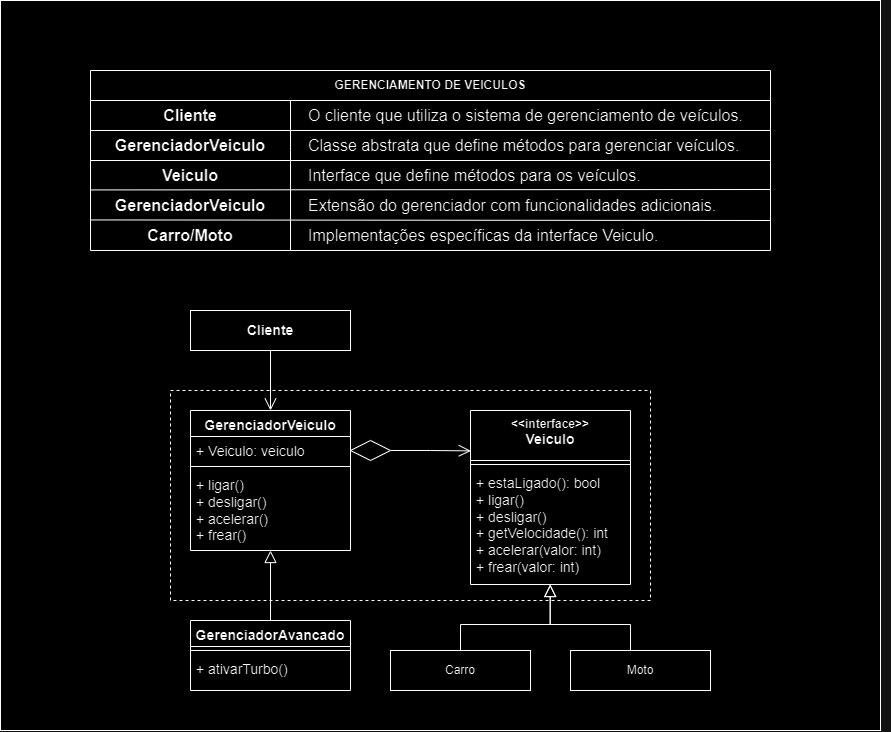

The diagram above was exported from draw.io. Its source (the exported page's mxGraphModel, read from the mxfile embedded in the PNG):
<mxGraphModel dx="1467" dy="780" grid="1" gridSize="10" guides="1" tooltips="1" connect="1" arrows="1" fold="1" page="1" pageScale="1" pageWidth="3300" pageHeight="4681" math="0" shadow="0">
  <root>
    <mxCell id="0" />
    <mxCell id="1" parent="0" />
    <mxCell id="UMpSaN1n-KAWxZ_deGUs-1" value="" style="rounded=0;whiteSpace=wrap;html=1;" vertex="1" parent="1">
      <mxGeometry x="320" y="240" width="880" height="730" as="geometry" />
    </mxCell>
    <mxCell id="Z8uetPO2L-h8mU1NB8JV-91" value="" style="rounded=0;whiteSpace=wrap;html=1;dashed=1;" parent="1" vertex="1">
      <mxGeometry x="490" y="630" width="480" height="210" as="geometry" />
    </mxCell>
    <mxCell id="Z8uetPO2L-h8mU1NB8JV-23" value="GERENCIAMENTO DE VEICULOS" style="shape=table;startSize=30;container=1;collapsible=1;childLayout=tableLayout;fixedRows=1;rowLines=0;fontStyle=1;align=center;resizeLast=1;html=1;whiteSpace=wrap;" parent="1" vertex="1">
      <mxGeometry x="410" y="310" width="680" height="180" as="geometry" />
    </mxCell>
    <mxCell id="Z8uetPO2L-h8mU1NB8JV-24" value="" style="shape=tableRow;horizontal=0;startSize=0;swimlaneHead=0;swimlaneBody=0;fillColor=none;collapsible=0;dropTarget=0;points=[[0,0.5],[1,0.5]];portConstraint=eastwest;top=0;left=0;right=0;bottom=0;html=1;" parent="Z8uetPO2L-h8mU1NB8JV-23" vertex="1">
      <mxGeometry y="30" width="680" height="30" as="geometry" />
    </mxCell>
    <mxCell id="Z8uetPO2L-h8mU1NB8JV-25" value="&lt;span style=&quot;color: rgb(3, 3, 3); font-size: 16px; text-align: left; white-space-collapse: preserve; border: 0px solid rgb(227, 227, 227); box-sizing: border-box; --tw-border-spacing-x: 0; --tw-border-spacing-y: 0; --tw-translate-x: 0; --tw-translate-y: 0; --tw-rotate: 0; --tw-skew-x: 0; --tw-skew-y: 0; --tw-scale-x: 1; --tw-scale-y: 1; --tw-pan-x: ; --tw-pan-y: ; --tw-pinch-zoom: ; --tw-scroll-snap-strictness: proximity; --tw-gradient-from-position: ; --tw-gradient-via-position: ; --tw-gradient-to-position: ; --tw-ordinal: ; --tw-slashed-zero: ; --tw-numeric-figure: ; --tw-numeric-spacing: ; --tw-numeric-fraction: ; --tw-ring-inset: ; --tw-ring-offset-width: 0px; --tw-ring-offset-color: #fff; --tw-ring-color: rgba(69,89,164,.5); --tw-ring-offset-shadow: 0 0 transparent; --tw-ring-shadow: 0 0 transparent; --tw-shadow: 0 0 transparent; --tw-shadow-colored: 0 0 transparent; --tw-blur: ; --tw-brightness: ; --tw-contrast: ; --tw-grayscale: ; --tw-hue-rotate: ; --tw-invert: ; --tw-saturate: ; --tw-sepia: ; --tw-drop-shadow: ; --tw-backdrop-blur: ; --tw-backdrop-brightness: ; --tw-backdrop-contrast: ; --tw-backdrop-grayscale: ; --tw-backdrop-hue-rotate: ; --tw-backdrop-invert: ; --tw-backdrop-opacity: ; --tw-backdrop-saturate: ; --tw-backdrop-sepia: ; --tw-contain-size: ; --tw-contain-layout: ; --tw-contain-paint: ; --tw-contain-style: ; margin-top: 1.25em; margin-bottom: 1.25em;&quot;&gt;Cliente&lt;/span&gt;" style="shape=partialRectangle;connectable=0;fillColor=none;top=0;left=0;bottom=0;right=0;fontStyle=1;overflow=hidden;html=1;whiteSpace=wrap;" parent="Z8uetPO2L-h8mU1NB8JV-24" vertex="1">
      <mxGeometry width="200" height="30" as="geometry">
        <mxRectangle width="200" height="30" as="alternateBounds" />
      </mxGeometry>
    </mxCell>
    <mxCell id="Z8uetPO2L-h8mU1NB8JV-26" value="" style="shape=partialRectangle;connectable=0;fillColor=none;top=0;left=0;bottom=0;right=0;align=left;spacingLeft=6;fontStyle=5;overflow=hidden;html=1;whiteSpace=wrap;" parent="Z8uetPO2L-h8mU1NB8JV-24" vertex="1">
      <mxGeometry x="200" width="480" height="30" as="geometry">
        <mxRectangle width="480" height="30" as="alternateBounds" />
      </mxGeometry>
    </mxCell>
    <mxCell id="Z8uetPO2L-h8mU1NB8JV-30" value="" style="shape=tableRow;horizontal=0;startSize=0;swimlaneHead=0;swimlaneBody=0;fillColor=none;collapsible=0;dropTarget=0;points=[[0,0.5],[1,0.5]];portConstraint=eastwest;top=0;left=0;right=0;bottom=0;html=1;" parent="Z8uetPO2L-h8mU1NB8JV-23" vertex="1">
      <mxGeometry y="60" width="680" height="20" as="geometry" />
    </mxCell>
    <mxCell id="Z8uetPO2L-h8mU1NB8JV-31" value="" style="shape=partialRectangle;connectable=0;fillColor=none;top=0;left=0;bottom=0;right=0;editable=1;overflow=hidden;html=1;whiteSpace=wrap;" parent="Z8uetPO2L-h8mU1NB8JV-30" vertex="1">
      <mxGeometry width="200" height="20" as="geometry">
        <mxRectangle width="200" height="20" as="alternateBounds" />
      </mxGeometry>
    </mxCell>
    <mxCell id="Z8uetPO2L-h8mU1NB8JV-32" value="" style="shape=partialRectangle;connectable=0;fillColor=none;top=0;left=0;bottom=0;right=0;align=left;spacingLeft=6;overflow=hidden;html=1;whiteSpace=wrap;" parent="Z8uetPO2L-h8mU1NB8JV-30" vertex="1">
      <mxGeometry x="200" width="480" height="20" as="geometry">
        <mxRectangle width="480" height="20" as="alternateBounds" />
      </mxGeometry>
    </mxCell>
    <mxCell id="Z8uetPO2L-h8mU1NB8JV-33" value="" style="shape=tableRow;horizontal=0;startSize=0;swimlaneHead=0;swimlaneBody=0;fillColor=none;collapsible=0;dropTarget=0;points=[[0,0.5],[1,0.5]];portConstraint=eastwest;top=0;left=0;right=0;bottom=0;html=1;" parent="Z8uetPO2L-h8mU1NB8JV-23" vertex="1">
      <mxGeometry y="80" width="680" height="100" as="geometry" />
    </mxCell>
    <mxCell id="Z8uetPO2L-h8mU1NB8JV-34" value="" style="shape=partialRectangle;connectable=0;fillColor=none;top=0;left=0;bottom=0;right=0;editable=1;overflow=hidden;html=1;whiteSpace=wrap;" parent="Z8uetPO2L-h8mU1NB8JV-33" vertex="1">
      <mxGeometry width="200" height="100" as="geometry">
        <mxRectangle width="200" height="100" as="alternateBounds" />
      </mxGeometry>
    </mxCell>
    <mxCell id="Z8uetPO2L-h8mU1NB8JV-35" value="" style="shape=partialRectangle;connectable=0;fillColor=none;top=0;left=0;bottom=0;right=0;align=left;spacingLeft=6;overflow=hidden;html=1;whiteSpace=wrap;" parent="Z8uetPO2L-h8mU1NB8JV-33" vertex="1">
      <mxGeometry x="200" width="480" height="100" as="geometry">
        <mxRectangle width="480" height="100" as="alternateBounds" />
      </mxGeometry>
    </mxCell>
    <mxCell id="Z8uetPO2L-h8mU1NB8JV-37" value="&lt;span style=&quot;color: rgb(3, 3, 3); font-size: 16px; white-space-collapse: preserve;&quot;&gt;O cliente que utiliza o sistema de gerenciamento de veículos.&lt;/span&gt;" style="shape=partialRectangle;connectable=0;fillColor=none;top=0;left=0;bottom=0;right=0;align=left;spacingLeft=6;overflow=hidden;html=1;whiteSpace=wrap;" parent="1" vertex="1">
      <mxGeometry x="620" y="340" width="470" height="30" as="geometry">
        <mxRectangle width="740" height="30" as="alternateBounds" />
      </mxGeometry>
    </mxCell>
    <mxCell id="Z8uetPO2L-h8mU1NB8JV-39" value="" style="shape=tableRow;horizontal=0;startSize=0;swimlaneHead=0;swimlaneBody=0;fillColor=none;collapsible=0;dropTarget=0;points=[[0,0.5],[1,0.5]];portConstraint=eastwest;top=0;left=0;right=0;bottom=0;html=1;" parent="1" vertex="1">
      <mxGeometry x="410" y="380" width="200" height="30" as="geometry" />
    </mxCell>
    <mxCell id="Z8uetPO2L-h8mU1NB8JV-40" value="&lt;span style=&quot;color: rgb(3, 3, 3); font-size: 16px; text-align: left; white-space-collapse: preserve;&quot;&gt;GerenciadorVeiculo&lt;/span&gt;" style="shape=partialRectangle;connectable=0;fillColor=none;top=0;left=0;bottom=0;right=0;fontStyle=1;overflow=hidden;html=1;whiteSpace=wrap;" parent="Z8uetPO2L-h8mU1NB8JV-39" vertex="1">
      <mxGeometry y="-10" width="200" height="30" as="geometry">
        <mxRectangle width="60" height="30" as="alternateBounds" />
      </mxGeometry>
    </mxCell>
    <mxCell id="Z8uetPO2L-h8mU1NB8JV-42" value="&lt;span style=&quot;color: rgb(3, 3, 3); font-size: 16px; white-space-collapse: preserve;&quot;&gt;Classe abstrata que define métodos para gerenciar veículos.&lt;/span&gt;" style="shape=partialRectangle;connectable=0;fillColor=none;top=0;left=0;bottom=0;right=0;align=left;spacingLeft=6;overflow=hidden;html=1;whiteSpace=wrap;" parent="1" vertex="1">
      <mxGeometry x="620" y="370" width="470" height="30" as="geometry">
        <mxRectangle width="740" height="30" as="alternateBounds" />
      </mxGeometry>
    </mxCell>
    <mxCell id="Z8uetPO2L-h8mU1NB8JV-46" value="&lt;span style=&quot;color: rgb(3, 3, 3); font-size: 16px; white-space-collapse: preserve;&quot;&gt;Extensão do gerenciador com funcionalidades adicionais.&lt;/span&gt;" style="shape=partialRectangle;connectable=0;fillColor=none;top=0;left=0;bottom=0;right=0;align=left;spacingLeft=6;overflow=hidden;html=1;whiteSpace=wrap;" parent="1" vertex="1">
      <mxGeometry x="620" y="430" width="470" height="30" as="geometry">
        <mxRectangle width="740" height="30" as="alternateBounds" />
      </mxGeometry>
    </mxCell>
    <mxCell id="Z8uetPO2L-h8mU1NB8JV-47" value="" style="shape=tableRow;horizontal=0;startSize=0;swimlaneHead=0;swimlaneBody=0;fillColor=none;collapsible=0;dropTarget=0;points=[[0,0.5],[1,0.5]];portConstraint=eastwest;top=0;left=0;right=0;bottom=0;html=1;" parent="1" vertex="1">
      <mxGeometry x="440" y="420" width="770" height="30" as="geometry" />
    </mxCell>
    <mxCell id="Z8uetPO2L-h8mU1NB8JV-51" value="" style="endArrow=none;html=1;rounded=0;" parent="1" edge="1">
      <mxGeometry relative="1" as="geometry">
        <mxPoint x="410" y="370" as="sourcePoint" />
        <mxPoint x="1090" y="370" as="targetPoint" />
      </mxGeometry>
    </mxCell>
    <mxCell id="Z8uetPO2L-h8mU1NB8JV-52" value="" style="endArrow=none;html=1;rounded=0;" parent="1" edge="1">
      <mxGeometry relative="1" as="geometry">
        <mxPoint x="410" y="400" as="sourcePoint" />
        <mxPoint x="1090" y="400" as="targetPoint" />
      </mxGeometry>
    </mxCell>
    <mxCell id="Z8uetPO2L-h8mU1NB8JV-53" value="&lt;div style=&quot;text-align: left;&quot;&gt;&lt;span style=&quot;background-color: initial; font-size: 16px; white-space-collapse: preserve;&quot;&gt;&lt;font color=&quot;#030303&quot;&gt;Veiculo&lt;/font&gt;&lt;/span&gt;&lt;/div&gt;" style="shape=partialRectangle;connectable=0;fillColor=none;top=0;left=0;bottom=0;right=0;fontStyle=1;overflow=hidden;html=1;whiteSpace=wrap;" parent="1" vertex="1">
      <mxGeometry x="410" y="400" width="200" height="30" as="geometry">
        <mxRectangle width="60" height="30" as="alternateBounds" />
      </mxGeometry>
    </mxCell>
    <mxCell id="Z8uetPO2L-h8mU1NB8JV-54" value="&lt;span style=&quot;color: rgb(3, 3, 3); font-size: 16px; white-space-collapse: preserve;&quot;&gt;Interface que define métodos para os veículos.&lt;/span&gt;" style="shape=partialRectangle;connectable=0;fillColor=none;top=0;left=0;bottom=0;right=0;align=left;spacingLeft=6;overflow=hidden;html=1;whiteSpace=wrap;" parent="1" vertex="1">
      <mxGeometry x="620" y="400" width="470" height="30" as="geometry">
        <mxRectangle width="740" height="30" as="alternateBounds" />
      </mxGeometry>
    </mxCell>
    <mxCell id="Z8uetPO2L-h8mU1NB8JV-55" value="" style="endArrow=none;html=1;rounded=0;" parent="1" edge="1">
      <mxGeometry relative="1" as="geometry">
        <mxPoint x="410" y="429.43" as="sourcePoint" />
        <mxPoint x="1090" y="429" as="targetPoint" />
      </mxGeometry>
    </mxCell>
    <mxCell id="Z8uetPO2L-h8mU1NB8JV-56" value="&lt;div style=&quot;text-align: left;&quot;&gt;&lt;span style=&quot;background-color: initial; font-size: 16px; white-space-collapse: preserve;&quot;&gt;&lt;font color=&quot;#030303&quot;&gt;GerenciadorVeiculo&lt;/font&gt;&lt;/span&gt;&lt;/div&gt;" style="shape=partialRectangle;connectable=0;fillColor=none;top=0;left=0;bottom=0;right=0;fontStyle=1;overflow=hidden;html=1;whiteSpace=wrap;" parent="1" vertex="1">
      <mxGeometry x="410" y="430" width="200" height="30" as="geometry">
        <mxRectangle width="60" height="30" as="alternateBounds" />
      </mxGeometry>
    </mxCell>
    <mxCell id="Z8uetPO2L-h8mU1NB8JV-57" value="" style="endArrow=none;html=1;rounded=0;" parent="1" edge="1">
      <mxGeometry relative="1" as="geometry">
        <mxPoint x="410" y="459.43" as="sourcePoint" />
        <mxPoint x="1090" y="460" as="targetPoint" />
      </mxGeometry>
    </mxCell>
    <mxCell id="Z8uetPO2L-h8mU1NB8JV-58" value="&lt;div style=&quot;text-align: left;&quot;&gt;&lt;span style=&quot;background-color: initial; font-size: 16px; white-space-collapse: preserve;&quot;&gt;&lt;font color=&quot;#030303&quot;&gt;Carro/Moto&lt;/font&gt;&lt;/span&gt;&lt;/div&gt;" style="shape=partialRectangle;connectable=0;fillColor=none;top=0;left=0;bottom=0;right=0;fontStyle=1;overflow=hidden;html=1;whiteSpace=wrap;" parent="1" vertex="1">
      <mxGeometry x="410" y="460" width="200" height="30" as="geometry">
        <mxRectangle width="60" height="30" as="alternateBounds" />
      </mxGeometry>
    </mxCell>
    <mxCell id="Z8uetPO2L-h8mU1NB8JV-59" value="&lt;span style=&quot;color: rgb(3, 3, 3); font-size: 16px; white-space-collapse: preserve;&quot;&gt;Implementações específicas da interface Veiculo.&lt;/span&gt;" style="shape=partialRectangle;connectable=0;fillColor=none;top=0;left=0;bottom=0;right=0;align=left;spacingLeft=6;overflow=hidden;html=1;whiteSpace=wrap;" parent="1" vertex="1">
      <mxGeometry x="620" y="460" width="470" height="30" as="geometry">
        <mxRectangle width="740" height="30" as="alternateBounds" />
      </mxGeometry>
    </mxCell>
    <mxCell id="Z8uetPO2L-h8mU1NB8JV-61" value="&lt;span style=&quot;color: rgb(5, 5, 5); font-size: 14px; text-align: left; white-space: pre;&quot;&gt;GerenciadorVeiculo&lt;/span&gt;" style="swimlane;fontStyle=1;align=center;verticalAlign=top;childLayout=stackLayout;horizontal=1;startSize=26;horizontalStack=0;resizeParent=1;resizeParentMax=0;resizeLast=0;collapsible=1;marginBottom=0;whiteSpace=wrap;html=1;" parent="1" vertex="1">
      <mxGeometry x="510" y="650" width="160" height="140" as="geometry" />
    </mxCell>
    <mxCell id="Z8uetPO2L-h8mU1NB8JV-62" value="+ Veiculo: veiculo" style="text;strokeColor=none;fillColor=none;align=left;verticalAlign=top;spacingLeft=4;spacingRight=4;overflow=hidden;rotatable=0;points=[[0,0.5],[1,0.5]];portConstraint=eastwest;whiteSpace=wrap;html=1;fontSize=14;" parent="Z8uetPO2L-h8mU1NB8JV-61" vertex="1">
      <mxGeometry y="26" width="160" height="26" as="geometry" />
    </mxCell>
    <mxCell id="Z8uetPO2L-h8mU1NB8JV-63" value="" style="line;strokeWidth=1;fillColor=none;align=left;verticalAlign=middle;spacingTop=-1;spacingLeft=3;spacingRight=3;rotatable=0;labelPosition=right;points=[];portConstraint=eastwest;strokeColor=inherit;" parent="Z8uetPO2L-h8mU1NB8JV-61" vertex="1">
      <mxGeometry y="52" width="160" height="8" as="geometry" />
    </mxCell>
    <mxCell id="Z8uetPO2L-h8mU1NB8JV-64" value="&lt;span style=&quot;color: rgb(5, 5, 5); font-size: 14px; white-space: pre;&quot;&gt;+ ligar()&lt;/span&gt;&lt;br style=&quot;color: rgb(5, 5, 5); font-size: 14px; white-space: pre;&quot;&gt;&lt;span style=&quot;color: rgb(5, 5, 5); font-size: 14px; white-space: pre;&quot;&gt;+ desligar()&lt;/span&gt;&lt;br style=&quot;color: rgb(5, 5, 5); font-size: 14px; white-space: pre;&quot;&gt;&lt;span style=&quot;color: rgb(5, 5, 5); font-size: 14px; white-space: pre;&quot;&gt;+ acelerar()&lt;/span&gt;&lt;br style=&quot;color: rgb(5, 5, 5); font-size: 14px; white-space: pre;&quot;&gt;&lt;span style=&quot;color: rgb(5, 5, 5); font-size: 14px; white-space: pre;&quot;&gt;+ frear()&lt;/span&gt;" style="text;strokeColor=none;fillColor=none;align=left;verticalAlign=top;spacingLeft=4;spacingRight=4;overflow=hidden;rotatable=0;points=[[0,0.5],[1,0.5]];portConstraint=eastwest;whiteSpace=wrap;html=1;" parent="Z8uetPO2L-h8mU1NB8JV-61" vertex="1">
      <mxGeometry y="60" width="160" height="80" as="geometry" />
    </mxCell>
    <mxCell id="Z8uetPO2L-h8mU1NB8JV-65" value="&lt;span style=&quot;color: rgb(5, 5, 5); font-size: 14px; text-align: left; white-space: pre;&quot;&gt;GerenciadorAvancado&lt;/span&gt;" style="swimlane;fontStyle=1;align=center;verticalAlign=top;childLayout=stackLayout;horizontal=1;startSize=26;horizontalStack=0;resizeParent=1;resizeParentMax=0;resizeLast=0;collapsible=1;marginBottom=0;whiteSpace=wrap;html=1;" parent="1" vertex="1">
      <mxGeometry x="510" y="860" width="160" height="70" as="geometry" />
    </mxCell>
    <mxCell id="Z8uetPO2L-h8mU1NB8JV-67" value="" style="line;strokeWidth=1;fillColor=none;align=left;verticalAlign=middle;spacingTop=-1;spacingLeft=3;spacingRight=3;rotatable=0;labelPosition=right;points=[];portConstraint=eastwest;strokeColor=inherit;" parent="Z8uetPO2L-h8mU1NB8JV-65" vertex="1">
      <mxGeometry y="26" width="160" height="8" as="geometry" />
    </mxCell>
    <mxCell id="Z8uetPO2L-h8mU1NB8JV-68" value="&lt;span style=&quot;color: rgb(5, 5, 5); font-size: 14px; white-space: pre;&quot;&gt;+ ativarTurbo()&lt;/span&gt;" style="text;strokeColor=none;fillColor=none;align=left;verticalAlign=top;spacingLeft=4;spacingRight=4;overflow=hidden;rotatable=0;points=[[0,0.5],[1,0.5]];portConstraint=eastwest;whiteSpace=wrap;html=1;" parent="Z8uetPO2L-h8mU1NB8JV-65" vertex="1">
      <mxGeometry y="34" width="160" height="36" as="geometry" />
    </mxCell>
    <mxCell id="Z8uetPO2L-h8mU1NB8JV-69" value="&lt;span style=&quot;color: rgb(5, 5, 5); text-align: left; white-space: pre;&quot;&gt;&lt;font style=&quot;font-size: 12px;&quot;&gt;&amp;lt;&amp;lt;interface&amp;gt;&amp;gt;&lt;/font&gt;&lt;/span&gt;&lt;div style=&quot;&quot;&gt;&lt;span style=&quot;color: rgb(5, 5, 5); text-align: left; white-space: pre;&quot;&gt;&lt;font style=&quot;font-size: 14px;&quot;&gt;Veiculo&lt;/font&gt;&lt;/span&gt;&lt;/div&gt;" style="swimlane;fontStyle=1;align=center;verticalAlign=top;childLayout=stackLayout;horizontal=1;startSize=50;horizontalStack=0;resizeParent=1;resizeParentMax=0;resizeLast=0;collapsible=1;marginBottom=0;whiteSpace=wrap;html=1;" parent="1" vertex="1">
      <mxGeometry x="790" y="650" width="160" height="174" as="geometry" />
    </mxCell>
    <mxCell id="Z8uetPO2L-h8mU1NB8JV-71" value="" style="line;strokeWidth=1;fillColor=none;align=left;verticalAlign=middle;spacingTop=-1;spacingLeft=3;spacingRight=3;rotatable=0;labelPosition=right;points=[];portConstraint=eastwest;strokeColor=inherit;" parent="Z8uetPO2L-h8mU1NB8JV-69" vertex="1">
      <mxGeometry y="50" width="160" height="8" as="geometry" />
    </mxCell>
    <mxCell id="Z8uetPO2L-h8mU1NB8JV-72" value="&lt;span style=&quot;color: rgb(5, 5, 5); font-size: 14px; white-space: pre;&quot;&gt;+ estaLigado(): bool&lt;/span&gt;&lt;br style=&quot;color: rgb(5, 5, 5); font-size: 14px; white-space: pre;&quot;&gt;&lt;span style=&quot;color: rgb(5, 5, 5); font-size: 14px; white-space: pre;&quot;&gt;+ ligar()&lt;/span&gt;&lt;br style=&quot;color: rgb(5, 5, 5); font-size: 14px; white-space: pre;&quot;&gt;&lt;span style=&quot;color: rgb(5, 5, 5); font-size: 14px; white-space: pre;&quot;&gt;+ desligar()&lt;/span&gt;&lt;br style=&quot;color: rgb(5, 5, 5); font-size: 14px; white-space: pre;&quot;&gt;&lt;span style=&quot;color: rgb(5, 5, 5); font-size: 14px; white-space: pre;&quot;&gt;+ getVelocidade(): int&lt;/span&gt;&lt;br style=&quot;color: rgb(5, 5, 5); font-size: 14px; white-space: pre;&quot;&gt;&lt;span style=&quot;color: rgb(5, 5, 5); font-size: 14px; white-space: pre;&quot;&gt;+ acelerar(valor: int)&lt;/span&gt;&lt;br style=&quot;color: rgb(5, 5, 5); font-size: 14px; white-space: pre;&quot;&gt;&lt;span style=&quot;color: rgb(5, 5, 5); font-size: 14px; white-space: pre;&quot;&gt;+ frear(valor: int)&lt;/span&gt;" style="text;strokeColor=none;fillColor=none;align=left;verticalAlign=top;spacingLeft=4;spacingRight=4;overflow=hidden;rotatable=0;points=[[0,0.5],[1,0.5]];portConstraint=eastwest;whiteSpace=wrap;html=1;" parent="Z8uetPO2L-h8mU1NB8JV-69" vertex="1">
      <mxGeometry y="58" width="160" height="116" as="geometry" />
    </mxCell>
    <mxCell id="Z8uetPO2L-h8mU1NB8JV-77" value="Moto" style="whiteSpace=wrap;html=1;align=center;" parent="1" vertex="1">
      <mxGeometry x="890" y="890" width="140" height="40" as="geometry" />
    </mxCell>
    <mxCell id="Z8uetPO2L-h8mU1NB8JV-78" value="Carro" style="whiteSpace=wrap;html=1;align=center;" parent="1" vertex="1">
      <mxGeometry x="710" y="890" width="140" height="40" as="geometry" />
    </mxCell>
    <mxCell id="Z8uetPO2L-h8mU1NB8JV-80" style="edgeStyle=orthogonalEdgeStyle;rounded=0;orthogonalLoop=1;jettySize=auto;html=1;entryX=0.5;entryY=0;entryDx=0;entryDy=0;endArrow=open;endFill=0;endSize=10;" parent="1" source="Z8uetPO2L-h8mU1NB8JV-79" target="Z8uetPO2L-h8mU1NB8JV-61" edge="1">
      <mxGeometry relative="1" as="geometry" />
    </mxCell>
    <mxCell id="Z8uetPO2L-h8mU1NB8JV-79" value="&lt;b&gt;&lt;font style=&quot;font-size: 14px;&quot;&gt;Cliente&lt;/font&gt;&lt;/b&gt;" style="whiteSpace=wrap;html=1;align=center;" parent="1" vertex="1">
      <mxGeometry x="510" y="550" width="160" height="40" as="geometry" />
    </mxCell>
    <mxCell id="Z8uetPO2L-h8mU1NB8JV-86" style="edgeStyle=orthogonalEdgeStyle;rounded=0;orthogonalLoop=1;jettySize=auto;html=1;entryX=0.002;entryY=0.232;entryDx=0;entryDy=0;entryPerimeter=0;endArrow=open;endFill=0;endSize=10;" parent="1" source="Z8uetPO2L-h8mU1NB8JV-85" target="Z8uetPO2L-h8mU1NB8JV-69" edge="1">
      <mxGeometry relative="1" as="geometry">
        <mxPoint x="800" y="690" as="targetPoint" />
      </mxGeometry>
    </mxCell>
    <mxCell id="Z8uetPO2L-h8mU1NB8JV-85" value="" style="rhombus;whiteSpace=wrap;html=1;" parent="1" vertex="1">
      <mxGeometry x="670" y="680" width="40" height="20" as="geometry" />
    </mxCell>
    <mxCell id="Z8uetPO2L-h8mU1NB8JV-87" style="edgeStyle=orthogonalEdgeStyle;rounded=0;orthogonalLoop=1;jettySize=auto;html=1;endArrow=block;endFill=0;endSize=10;" parent="1" source="Z8uetPO2L-h8mU1NB8JV-65" target="Z8uetPO2L-h8mU1NB8JV-64" edge="1">
      <mxGeometry relative="1" as="geometry">
        <Array as="points">
          <mxPoint x="591" y="860" />
          <mxPoint x="591" y="860" />
        </Array>
      </mxGeometry>
    </mxCell>
    <mxCell id="Z8uetPO2L-h8mU1NB8JV-89" style="edgeStyle=orthogonalEdgeStyle;rounded=0;orthogonalLoop=1;jettySize=auto;html=1;endArrow=block;endFill=0;endSize=10;exitX=0.5;exitY=0;exitDx=0;exitDy=0;" parent="1" source="Z8uetPO2L-h8mU1NB8JV-77" edge="1">
      <mxGeometry relative="1" as="geometry">
        <mxPoint x="869.71" y="904" as="sourcePoint" />
        <mxPoint x="869.71" y="824" as="targetPoint" />
        <Array as="points">
          <mxPoint x="950" y="864" />
          <mxPoint x="870" y="864" />
        </Array>
      </mxGeometry>
    </mxCell>
    <mxCell id="Z8uetPO2L-h8mU1NB8JV-90" style="edgeStyle=orthogonalEdgeStyle;rounded=0;orthogonalLoop=1;jettySize=auto;html=1;endArrow=block;endFill=0;endSize=10;exitX=0.5;exitY=0;exitDx=0;exitDy=0;" parent="1" source="Z8uetPO2L-h8mU1NB8JV-78" edge="1">
      <mxGeometry relative="1" as="geometry">
        <mxPoint x="770" y="960" as="sourcePoint" />
        <mxPoint x="869.6800000000001" y="824" as="targetPoint" />
        <Array as="points">
          <mxPoint x="780" y="864" />
          <mxPoint x="870" y="864" />
        </Array>
      </mxGeometry>
    </mxCell>
  </root>
</mxGraphModel>